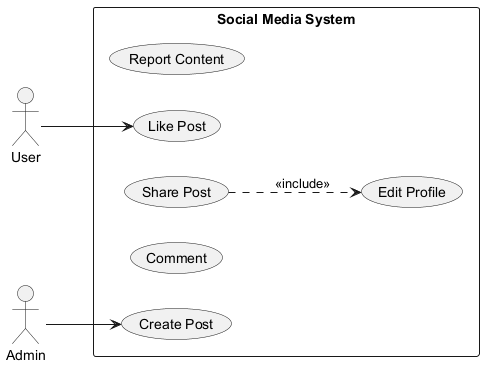

The diagram above was rendered by PlantUML. Its source (embedded in the PNG):
@startuml

left to right direction
actor "User" as U
actor "Admin" as A
rectangle "Social Media System" {
  usecase "Report Content" as UC_ReportContent
  usecase "Create Post" as UC_CreatePost
  usecase "Share Post" as UC_SharePost
  usecase "Comment" as UC_Comment
  usecase "Edit Profile" as UC_EditProfile
  usecase "Like Post" as UC_LikePost
}
U --> UC_LikePost
A --> UC_CreatePost
UC_SharePost ..> UC_EditProfile : <<include>>
@enduml